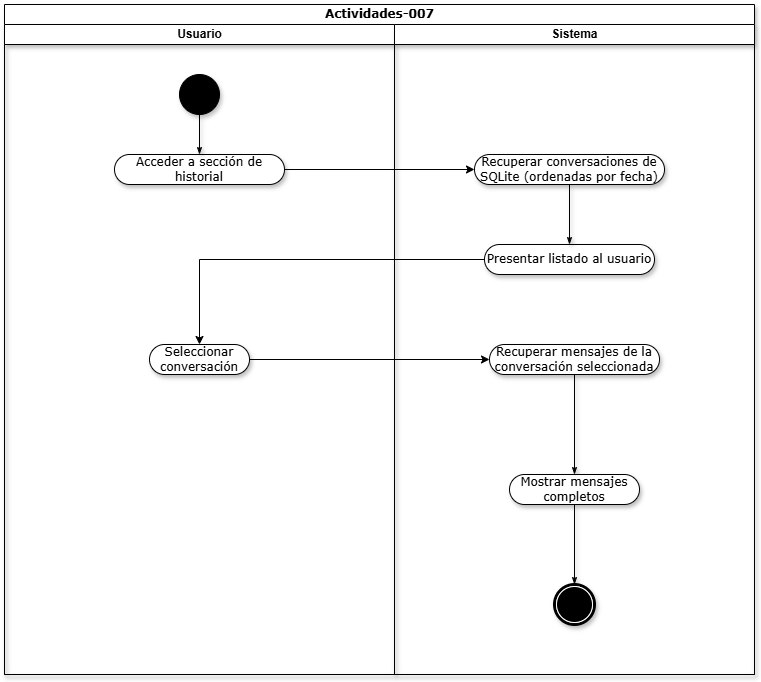

The diagram above was exported from draw.io. Its source (the exported page's mxGraphModel, read from the mxfile embedded in the PNG):
<mxGraphModel dx="1447" dy="851" grid="1" gridSize="10" guides="1" tooltips="1" connect="1" arrows="1" fold="1" page="0" pageScale="1" pageWidth="827" pageHeight="1169" math="0" shadow="0">
  <root>
    <mxCell id="0" />
    <mxCell id="1" parent="0" />
    <mxCell id="yUMCyaZZSPWZD7jlX5YO-1" parent="1" style="swimlane;html=1;childLayout=stackLayout;startSize=20;rounded=0;shadow=1;comic=0;labelBackgroundColor=none;strokeWidth=1;fontFamily=Verdana;fontSize=12;align=center;" value="Actividades-007" vertex="1">
      <mxGeometry height="670" width="750" x="-170" y="-150" as="geometry">
        <mxRectangle height="26" width="60" x="40" y="20" as="alternateBounds" />
      </mxGeometry>
    </mxCell>
    <mxCell id="yUMCyaZZSPWZD7jlX5YO-2" parent="yUMCyaZZSPWZD7jlX5YO-1" style="swimlane;html=1;startSize=20;shadow=1;" value="Usuario" vertex="1">
      <mxGeometry height="650" width="390" y="20" as="geometry">
        <mxRectangle height="970" width="32" y="20" as="alternateBounds" />
      </mxGeometry>
    </mxCell>
    <mxCell id="yUMCyaZZSPWZD7jlX5YO-3" parent="yUMCyaZZSPWZD7jlX5YO-2" style="rounded=1;whiteSpace=wrap;html=1;shadow=1;comic=0;labelBackgroundColor=none;strokeWidth=1;fontFamily=Verdana;fontSize=12;align=center;arcSize=50;" value="Seleccionar conversación" vertex="1">
      <mxGeometry height="30" width="100" x="145" y="320" as="geometry" />
    </mxCell>
    <mxCell id="yUMCyaZZSPWZD7jlX5YO-15" parent="yUMCyaZZSPWZD7jlX5YO-2" style="ellipse;whiteSpace=wrap;html=1;rounded=0;shadow=1;comic=0;labelBackgroundColor=none;strokeWidth=1;fillColor=#000000;fontFamily=Verdana;fontSize=12;align=center;" value="" vertex="1">
      <mxGeometry height="40" width="40" x="175" y="50" as="geometry" />
    </mxCell>
    <mxCell id="yUMCyaZZSPWZD7jlX5YO-16" parent="yUMCyaZZSPWZD7jlX5YO-2" style="rounded=1;whiteSpace=wrap;html=1;shadow=1;comic=0;labelBackgroundColor=none;strokeWidth=1;fontFamily=Verdana;fontSize=12;align=center;arcSize=50;" value="Acceder a sección de historial" vertex="1">
      <mxGeometry height="30" width="170" x="110" y="130" as="geometry" />
    </mxCell>
    <mxCell id="yUMCyaZZSPWZD7jlX5YO-14" edge="1" parent="yUMCyaZZSPWZD7jlX5YO-2" source="yUMCyaZZSPWZD7jlX5YO-15" style="edgeStyle=orthogonalEdgeStyle;rounded=0;html=1;labelBackgroundColor=none;startArrow=none;startFill=0;startSize=5;endArrow=classicThin;endFill=1;endSize=5;jettySize=auto;orthogonalLoop=1;strokeWidth=1;fontFamily=Verdana;fontSize=12;shadow=1;" target="yUMCyaZZSPWZD7jlX5YO-16">
      <mxGeometry relative="1" as="geometry" />
    </mxCell>
    <mxCell id="yUMCyaZZSPWZD7jlX5YO-33" edge="1" parent="yUMCyaZZSPWZD7jlX5YO-1" source="yUMCyaZZSPWZD7jlX5YO-16" style="edgeStyle=orthogonalEdgeStyle;rounded=0;orthogonalLoop=1;jettySize=auto;html=1;exitX=1;exitY=0.5;exitDx=0;exitDy=0;entryX=0;entryY=0.5;entryDx=0;entryDy=0;" target="yUMCyaZZSPWZD7jlX5YO-17">
      <mxGeometry relative="1" as="geometry" />
    </mxCell>
    <mxCell id="yUMCyaZZSPWZD7jlX5YO-13" parent="yUMCyaZZSPWZD7jlX5YO-1" style="swimlane;html=1;startSize=20;shadow=1;" value="Sistema" vertex="1">
      <mxGeometry height="650" width="360" x="390" y="20" as="geometry" />
    </mxCell>
    <mxCell id="yUMCyaZZSPWZD7jlX5YO-17" parent="yUMCyaZZSPWZD7jlX5YO-13" style="rounded=1;whiteSpace=wrap;html=1;shadow=1;comic=0;labelBackgroundColor=none;strokeWidth=1;fontFamily=Verdana;fontSize=12;align=center;arcSize=50;" value="Recuperar conversaciones de SQLite (ordenadas por fecha)" vertex="1">
      <mxGeometry height="30" width="190" x="80" y="130" as="geometry" />
    </mxCell>
    <mxCell id="yUMCyaZZSPWZD7jlX5YO-18" parent="yUMCyaZZSPWZD7jlX5YO-13" style="rounded=1;whiteSpace=wrap;html=1;shadow=1;comic=0;labelBackgroundColor=none;strokeWidth=1;fontFamily=Verdana;fontSize=12;align=center;arcSize=50;" value="Presentar listado al usuario" vertex="1">
      <mxGeometry height="30" width="170" x="90" y="220" as="geometry" />
    </mxCell>
    <mxCell id="yUMCyaZZSPWZD7jlX5YO-19" edge="1" parent="yUMCyaZZSPWZD7jlX5YO-13" source="yUMCyaZZSPWZD7jlX5YO-17" style="edgeStyle=none;rounded=0;html=1;labelBackgroundColor=none;startArrow=none;startFill=0;startSize=5;endArrow=classicThin;endFill=1;endSize=5;jettySize=auto;orthogonalLoop=1;strokeWidth=1;fontFamily=Verdana;fontSize=12;exitX=0.5;exitY=1;exitDx=0;exitDy=0;shadow=1;" target="yUMCyaZZSPWZD7jlX5YO-18">
      <mxGeometry relative="1" as="geometry">
        <mxPoint x="70.5645161290322" y="298" as="sourcePoint" />
      </mxGeometry>
    </mxCell>
    <mxCell id="yUMCyaZZSPWZD7jlX5YO-20" edge="1" parent="yUMCyaZZSPWZD7jlX5YO-13" source="yUMCyaZZSPWZD7jlX5YO-21" style="edgeStyle=none;rounded=0;html=1;labelBackgroundColor=none;startArrow=none;startFill=0;startSize=5;endArrow=classicThin;endFill=1;endSize=5;jettySize=auto;orthogonalLoop=1;strokeWidth=1;fontFamily=Verdana;fontSize=12;shadow=1;" target="yUMCyaZZSPWZD7jlX5YO-23">
      <mxGeometry relative="1" as="geometry" />
    </mxCell>
    <mxCell id="yUMCyaZZSPWZD7jlX5YO-21" parent="yUMCyaZZSPWZD7jlX5YO-13" style="rounded=1;whiteSpace=wrap;html=1;shadow=1;comic=0;labelBackgroundColor=none;strokeWidth=1;fontFamily=Verdana;fontSize=12;align=center;arcSize=50;" value="Recuperar mensajes de la conversación seleccionada" vertex="1">
      <mxGeometry height="30" width="170" x="95" y="320" as="geometry" />
    </mxCell>
    <mxCell id="yUMCyaZZSPWZD7jlX5YO-22" edge="1" parent="yUMCyaZZSPWZD7jlX5YO-13" source="yUMCyaZZSPWZD7jlX5YO-23" style="edgeStyle=none;rounded=0;html=1;labelBackgroundColor=none;startArrow=none;startFill=0;startSize=5;endArrow=classicThin;endFill=1;endSize=5;jettySize=auto;orthogonalLoop=1;strokeWidth=1;fontFamily=Verdana;fontSize=12;shadow=1;" target="yUMCyaZZSPWZD7jlX5YO-24">
      <mxGeometry relative="1" as="geometry" />
    </mxCell>
    <mxCell id="yUMCyaZZSPWZD7jlX5YO-23" parent="yUMCyaZZSPWZD7jlX5YO-13" style="rounded=1;whiteSpace=wrap;html=1;shadow=1;comic=0;labelBackgroundColor=none;strokeWidth=1;fontFamily=Verdana;fontSize=12;align=center;arcSize=50;" value="Mostrar mensajes completos" vertex="1">
      <mxGeometry height="30" width="130" x="115" y="450" as="geometry" />
    </mxCell>
    <mxCell id="yUMCyaZZSPWZD7jlX5YO-24" parent="yUMCyaZZSPWZD7jlX5YO-13" style="shape=mxgraph.bpmn.shape;html=1;verticalLabelPosition=bottom;labelBackgroundColor=#ffffff;verticalAlign=top;perimeter=ellipsePerimeter;outline=end;symbol=terminate;rounded=0;shadow=1;comic=0;strokeWidth=1;fontFamily=Verdana;fontSize=12;align=center;" value="" vertex="1">
      <mxGeometry height="40" width="40" x="160" y="560" as="geometry" />
    </mxCell>
    <mxCell id="yUMCyaZZSPWZD7jlX5YO-34" edge="1" parent="yUMCyaZZSPWZD7jlX5YO-1" source="yUMCyaZZSPWZD7jlX5YO-18" style="edgeStyle=orthogonalEdgeStyle;rounded=0;orthogonalLoop=1;jettySize=auto;html=1;exitX=0;exitY=0.5;exitDx=0;exitDy=0;entryX=0.5;entryY=0;entryDx=0;entryDy=0;" target="yUMCyaZZSPWZD7jlX5YO-3">
      <mxGeometry relative="1" as="geometry" />
    </mxCell>
    <mxCell id="yUMCyaZZSPWZD7jlX5YO-36" edge="1" parent="yUMCyaZZSPWZD7jlX5YO-1" source="yUMCyaZZSPWZD7jlX5YO-3" style="edgeStyle=orthogonalEdgeStyle;rounded=0;orthogonalLoop=1;jettySize=auto;html=1;exitX=1;exitY=0.5;exitDx=0;exitDy=0;entryX=0;entryY=0.5;entryDx=0;entryDy=0;" target="yUMCyaZZSPWZD7jlX5YO-21">
      <mxGeometry relative="1" as="geometry" />
    </mxCell>
  </root>
</mxGraphModel>